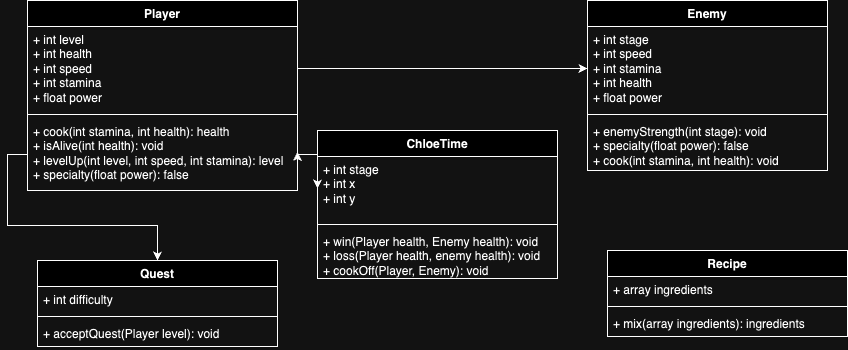

The diagram above was exported from draw.io. Its source (the exported page's mxGraphModel, read from the mxfile embedded in the PNG):
<mxGraphModel dx="1228" dy="709" grid="1" gridSize="10" guides="1" tooltips="1" connect="1" arrows="1" fold="1" page="1" pageScale="1" pageWidth="850" pageHeight="1100" math="0" shadow="0">
  <root>
    <mxCell id="0" />
    <mxCell id="1" parent="0" />
    <mxCell id="ENhKnc1f5Ftx2zWuB-zv-1" value="ChloeTime" style="swimlane;fontStyle=1;align=center;verticalAlign=top;childLayout=stackLayout;horizontal=1;startSize=26;horizontalStack=0;resizeParent=1;resizeParentMax=0;resizeLast=0;collapsible=1;marginBottom=0;whiteSpace=wrap;html=1;" vertex="1" parent="1">
      <mxGeometry x="340" y="230" width="240" height="148" as="geometry" />
    </mxCell>
    <mxCell id="ENhKnc1f5Ftx2zWuB-zv-2" value="+ int stage&lt;div&gt;+ int x&lt;/div&gt;&lt;div&gt;+ int y&lt;/div&gt;" style="text;strokeColor=none;fillColor=none;align=left;verticalAlign=top;spacingLeft=4;spacingRight=4;overflow=hidden;rotatable=0;points=[[0,0.5],[1,0.5]];portConstraint=eastwest;whiteSpace=wrap;html=1;" vertex="1" parent="ENhKnc1f5Ftx2zWuB-zv-1">
      <mxGeometry y="26" width="240" height="64" as="geometry" />
    </mxCell>
    <mxCell id="ENhKnc1f5Ftx2zWuB-zv-3" value="" style="line;strokeWidth=1;fillColor=none;align=left;verticalAlign=middle;spacingTop=-1;spacingLeft=3;spacingRight=3;rotatable=0;labelPosition=right;points=[];portConstraint=eastwest;strokeColor=inherit;" vertex="1" parent="ENhKnc1f5Ftx2zWuB-zv-1">
      <mxGeometry y="90" width="240" height="8" as="geometry" />
    </mxCell>
    <mxCell id="ENhKnc1f5Ftx2zWuB-zv-4" value="+ win(Player health, Enemy health): void&lt;div&gt;+ loss(Player health, enemy health): void&lt;/div&gt;&lt;div&gt;+ cookOff(Player, Enemy): void&lt;/div&gt;" style="text;strokeColor=none;fillColor=none;align=left;verticalAlign=top;spacingLeft=4;spacingRight=4;overflow=hidden;rotatable=0;points=[[0,0.5],[1,0.5]];portConstraint=eastwest;whiteSpace=wrap;html=1;" vertex="1" parent="ENhKnc1f5Ftx2zWuB-zv-1">
      <mxGeometry y="98" width="240" height="50" as="geometry" />
    </mxCell>
    <mxCell id="ENhKnc1f5Ftx2zWuB-zv-5" value="Player" style="swimlane;fontStyle=1;align=center;verticalAlign=top;childLayout=stackLayout;horizontal=1;startSize=26;horizontalStack=0;resizeParent=1;resizeParentMax=0;resizeLast=0;collapsible=1;marginBottom=0;whiteSpace=wrap;html=1;" vertex="1" parent="1">
      <mxGeometry x="50" y="100" width="270" height="190" as="geometry" />
    </mxCell>
    <mxCell id="ENhKnc1f5Ftx2zWuB-zv-6" value="+ int level&lt;div&gt;+ int health&lt;/div&gt;&lt;div&gt;+ int speed&lt;/div&gt;&lt;div&gt;+ int stamina&lt;/div&gt;&lt;div&gt;+ float power&lt;/div&gt;&lt;div&gt;&lt;br&gt;&lt;/div&gt;" style="text;strokeColor=none;fillColor=none;align=left;verticalAlign=top;spacingLeft=4;spacingRight=4;overflow=hidden;rotatable=0;points=[[0,0.5],[1,0.5]];portConstraint=eastwest;whiteSpace=wrap;html=1;" vertex="1" parent="ENhKnc1f5Ftx2zWuB-zv-5">
      <mxGeometry y="26" width="270" height="84" as="geometry" />
    </mxCell>
    <mxCell id="ENhKnc1f5Ftx2zWuB-zv-7" value="" style="line;strokeWidth=1;fillColor=none;align=left;verticalAlign=middle;spacingTop=-1;spacingLeft=3;spacingRight=3;rotatable=0;labelPosition=right;points=[];portConstraint=eastwest;strokeColor=inherit;" vertex="1" parent="ENhKnc1f5Ftx2zWuB-zv-5">
      <mxGeometry y="110" width="270" height="8" as="geometry" />
    </mxCell>
    <mxCell id="ENhKnc1f5Ftx2zWuB-zv-8" value="+ cook(int stamina, int health): health&lt;div&gt;+ isAlive(int health): void&lt;/div&gt;&lt;div&gt;+ levelUp(int level, int speed, int stamina): level&lt;/div&gt;&lt;div&gt;+ specialty(float power): false&lt;/div&gt;" style="text;strokeColor=none;fillColor=none;align=left;verticalAlign=top;spacingLeft=4;spacingRight=4;overflow=hidden;rotatable=0;points=[[0,0.5],[1,0.5]];portConstraint=eastwest;whiteSpace=wrap;html=1;" vertex="1" parent="ENhKnc1f5Ftx2zWuB-zv-5">
      <mxGeometry y="118" width="270" height="72" as="geometry" />
    </mxCell>
    <mxCell id="ENhKnc1f5Ftx2zWuB-zv-9" value="Quest" style="swimlane;fontStyle=1;align=center;verticalAlign=top;childLayout=stackLayout;horizontal=1;startSize=26;horizontalStack=0;resizeParent=1;resizeParentMax=0;resizeLast=0;collapsible=1;marginBottom=0;whiteSpace=wrap;html=1;" vertex="1" parent="1">
      <mxGeometry x="60" y="360" width="240" height="86" as="geometry" />
    </mxCell>
    <mxCell id="ENhKnc1f5Ftx2zWuB-zv-10" value="+ int difficulty" style="text;strokeColor=none;fillColor=none;align=left;verticalAlign=top;spacingLeft=4;spacingRight=4;overflow=hidden;rotatable=0;points=[[0,0.5],[1,0.5]];portConstraint=eastwest;whiteSpace=wrap;html=1;" vertex="1" parent="ENhKnc1f5Ftx2zWuB-zv-9">
      <mxGeometry y="26" width="240" height="26" as="geometry" />
    </mxCell>
    <mxCell id="ENhKnc1f5Ftx2zWuB-zv-11" value="" style="line;strokeWidth=1;fillColor=none;align=left;verticalAlign=middle;spacingTop=-1;spacingLeft=3;spacingRight=3;rotatable=0;labelPosition=right;points=[];portConstraint=eastwest;strokeColor=inherit;" vertex="1" parent="ENhKnc1f5Ftx2zWuB-zv-9">
      <mxGeometry y="52" width="240" height="8" as="geometry" />
    </mxCell>
    <mxCell id="ENhKnc1f5Ftx2zWuB-zv-12" value="+ acceptQuest(Player level): void" style="text;strokeColor=none;fillColor=none;align=left;verticalAlign=top;spacingLeft=4;spacingRight=4;overflow=hidden;rotatable=0;points=[[0,0.5],[1,0.5]];portConstraint=eastwest;whiteSpace=wrap;html=1;" vertex="1" parent="ENhKnc1f5Ftx2zWuB-zv-9">
      <mxGeometry y="60" width="240" height="26" as="geometry" />
    </mxCell>
    <mxCell id="ENhKnc1f5Ftx2zWuB-zv-13" value="Enemy" style="swimlane;fontStyle=1;align=center;verticalAlign=top;childLayout=stackLayout;horizontal=1;startSize=26;horizontalStack=0;resizeParent=1;resizeParentMax=0;resizeLast=0;collapsible=1;marginBottom=0;whiteSpace=wrap;html=1;" vertex="1" parent="1">
      <mxGeometry x="610" y="100" width="240" height="170" as="geometry" />
    </mxCell>
    <mxCell id="ENhKnc1f5Ftx2zWuB-zv-14" value="+ int stage&lt;div&gt;+ int speed&lt;/div&gt;&lt;div&gt;+ int stamina&lt;/div&gt;&lt;div&gt;+ int health&lt;/div&gt;&lt;div&gt;+ float power&lt;/div&gt;" style="text;strokeColor=none;fillColor=none;align=left;verticalAlign=top;spacingLeft=4;spacingRight=4;overflow=hidden;rotatable=0;points=[[0,0.5],[1,0.5]];portConstraint=eastwest;whiteSpace=wrap;html=1;" vertex="1" parent="ENhKnc1f5Ftx2zWuB-zv-13">
      <mxGeometry y="26" width="240" height="84" as="geometry" />
    </mxCell>
    <mxCell id="ENhKnc1f5Ftx2zWuB-zv-15" value="" style="line;strokeWidth=1;fillColor=none;align=left;verticalAlign=middle;spacingTop=-1;spacingLeft=3;spacingRight=3;rotatable=0;labelPosition=right;points=[];portConstraint=eastwest;strokeColor=inherit;" vertex="1" parent="ENhKnc1f5Ftx2zWuB-zv-13">
      <mxGeometry y="110" width="240" height="8" as="geometry" />
    </mxCell>
    <mxCell id="ENhKnc1f5Ftx2zWuB-zv-16" value="+ enemyStrength(int stage): void&lt;div&gt;+ specialty(float power): false&lt;/div&gt;&lt;div&gt;+ cook(int stamina, int health): void&lt;/div&gt;" style="text;strokeColor=none;fillColor=none;align=left;verticalAlign=top;spacingLeft=4;spacingRight=4;overflow=hidden;rotatable=0;points=[[0,0.5],[1,0.5]];portConstraint=eastwest;whiteSpace=wrap;html=1;" vertex="1" parent="ENhKnc1f5Ftx2zWuB-zv-13">
      <mxGeometry y="118" width="240" height="52" as="geometry" />
    </mxCell>
    <mxCell id="ENhKnc1f5Ftx2zWuB-zv-17" value="Recipe" style="swimlane;fontStyle=1;align=center;verticalAlign=top;childLayout=stackLayout;horizontal=1;startSize=26;horizontalStack=0;resizeParent=1;resizeParentMax=0;resizeLast=0;collapsible=1;marginBottom=0;whiteSpace=wrap;html=1;" vertex="1" parent="1">
      <mxGeometry x="630" y="350" width="240" height="86" as="geometry" />
    </mxCell>
    <mxCell id="ENhKnc1f5Ftx2zWuB-zv-18" value="+ array ingredients" style="text;strokeColor=none;fillColor=none;align=left;verticalAlign=top;spacingLeft=4;spacingRight=4;overflow=hidden;rotatable=0;points=[[0,0.5],[1,0.5]];portConstraint=eastwest;whiteSpace=wrap;html=1;" vertex="1" parent="ENhKnc1f5Ftx2zWuB-zv-17">
      <mxGeometry y="26" width="240" height="26" as="geometry" />
    </mxCell>
    <mxCell id="ENhKnc1f5Ftx2zWuB-zv-19" value="" style="line;strokeWidth=1;fillColor=none;align=left;verticalAlign=middle;spacingTop=-1;spacingLeft=3;spacingRight=3;rotatable=0;labelPosition=right;points=[];portConstraint=eastwest;strokeColor=inherit;" vertex="1" parent="ENhKnc1f5Ftx2zWuB-zv-17">
      <mxGeometry y="52" width="240" height="8" as="geometry" />
    </mxCell>
    <mxCell id="ENhKnc1f5Ftx2zWuB-zv-20" value="+ mix(array ingredients): ingredients" style="text;strokeColor=none;fillColor=none;align=left;verticalAlign=top;spacingLeft=4;spacingRight=4;overflow=hidden;rotatable=0;points=[[0,0.5],[1,0.5]];portConstraint=eastwest;whiteSpace=wrap;html=1;" vertex="1" parent="ENhKnc1f5Ftx2zWuB-zv-17">
      <mxGeometry y="60" width="240" height="26" as="geometry" />
    </mxCell>
    <mxCell id="ENhKnc1f5Ftx2zWuB-zv-21" style="edgeStyle=orthogonalEdgeStyle;rounded=0;orthogonalLoop=1;jettySize=auto;html=1;entryX=0;entryY=0.5;entryDx=0;entryDy=0;" edge="1" parent="1" source="ENhKnc1f5Ftx2zWuB-zv-6" target="ENhKnc1f5Ftx2zWuB-zv-14">
      <mxGeometry relative="1" as="geometry" />
    </mxCell>
    <mxCell id="ENhKnc1f5Ftx2zWuB-zv-22" style="edgeStyle=orthogonalEdgeStyle;rounded=0;orthogonalLoop=1;jettySize=auto;html=1;exitX=1;exitY=0.5;exitDx=0;exitDy=0;entryX=0;entryY=0.25;entryDx=0;entryDy=0;" edge="1" parent="1" source="ENhKnc1f5Ftx2zWuB-zv-8">
      <mxGeometry relative="1" as="geometry">
        <mxPoint x="320" y="251.5" as="targetPoint" />
      </mxGeometry>
    </mxCell>
    <mxCell id="ENhKnc1f5Ftx2zWuB-zv-23" style="edgeStyle=orthogonalEdgeStyle;rounded=0;orthogonalLoop=1;jettySize=auto;html=1;" edge="1" parent="1" source="ENhKnc1f5Ftx2zWuB-zv-8" target="ENhKnc1f5Ftx2zWuB-zv-9">
      <mxGeometry relative="1" as="geometry" />
    </mxCell>
    <mxCell id="ENhKnc1f5Ftx2zWuB-zv-26" style="edgeStyle=orthogonalEdgeStyle;rounded=0;orthogonalLoop=1;jettySize=auto;html=1;exitX=1;exitY=0.5;exitDx=0;exitDy=0;" edge="1" parent="1" source="ENhKnc1f5Ftx2zWuB-zv-8" target="ENhKnc1f5Ftx2zWuB-zv-2">
      <mxGeometry relative="1" as="geometry" />
    </mxCell>
  </root>
</mxGraphModel>